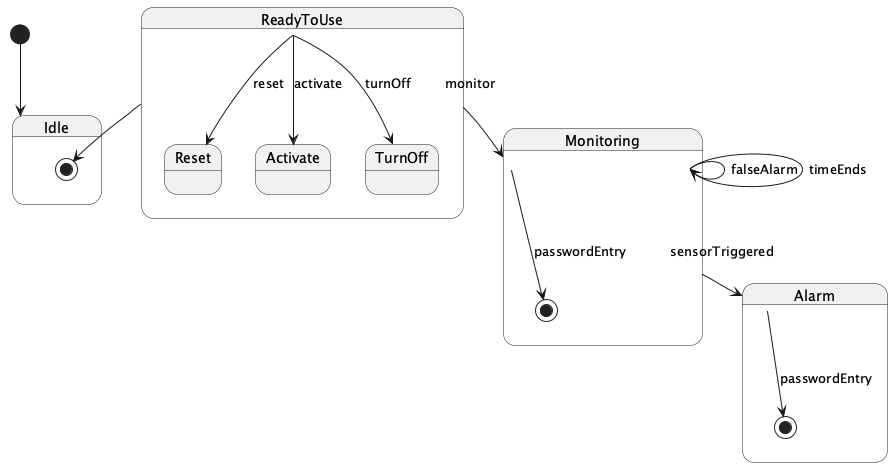

The diagram above was rendered by PlantUML. Its source (embedded in the PNG):
@startuml
[*] --> Idle

state Idle {
  ReadyToUse --> [*]
}

state ReadyToUse {
  ReadyToUse --> Reset : reset
  ReadyToUse --> Activate : activate
  ReadyToUse --> TurnOff : turnOff
  ReadyToUse --> Monitoring : monitor
}

state Monitoring {
  Monitoring --> Alarm : sensorTriggered
  Monitoring --> Monitoring : falseAlarm
  Monitoring --> Monitoring : timeEnds
  Monitoring --> [*] : passwordEntry
}

state Alarm {
  Alarm --> [*] : passwordEntry
}

@enduml